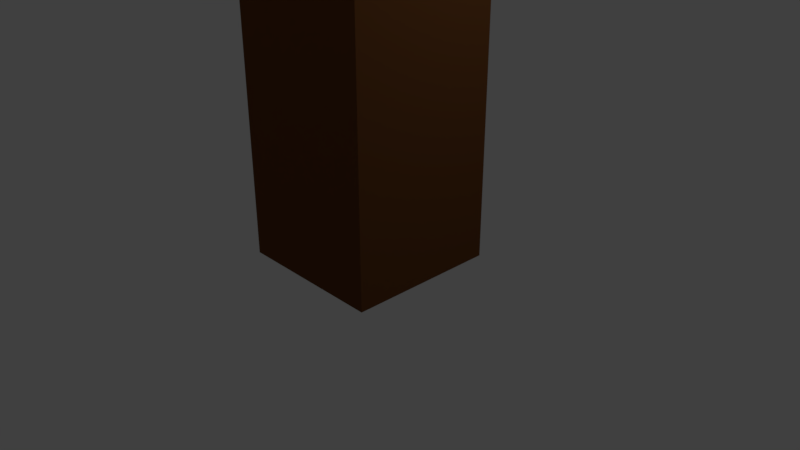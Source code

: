 # Source: Martelo.blend  (saved by Blender 2.79.0; exported with 4.5.12 LTS)
import bpy
from mathutils import Matrix  # noqa: F401  (used for matrix-valued properties, if any)

bpy.ops.wm.read_factory_settings(use_empty=True)
scene = bpy.context.scene
scene.name = 'Scene'

# ---- collections
col_collection_1 = bpy.data.collections.new('Collection 1'); scene.collection.children.link(col_collection_1)

# ---- materials (node trees are filled in below, after node groups)
mat_material_003 = bpy.data.materials.new('Material.003')
mat_material_003.alpha_threshold = 0.0
mat_material_003.roughness = 0.5
mat_material_005 = bpy.data.materials.new('Material.005')
mat_material_005.alpha_threshold = 0.0
mat_material_005.roughness = 0.5
mat_material_004 = bpy.data.materials.new('Material.004')
mat_material_004.alpha_threshold = 0.0
mat_material_004.roughness = 0.5

# ---- material node trees
mat_material_003.use_nodes = True; mat_material_003.node_tree.nodes.clear()
_N = mat_material_003.node_tree.nodes; _L = mat_material_003.node_tree.links
n0 = _N.new('ShaderNodeOutputMaterial'); n0.name = 'Material Output'; n0.location = (300, 300)
n1 = _N.new('ShaderNodeEmission'); n1.name = 'Emission'; n1.location = (10, 300)
n1.inputs[0].default_value = (0.4292, 0.3464, 0.0, 1.0)
n1.inputs[1].default_value = 1.5
_L.new(n1.outputs[0], n0.inputs[0])
n0.is_active_output = True
mat_material_005.use_nodes = True; mat_material_005.node_tree.nodes.clear()
_N = mat_material_005.node_tree.nodes; _L = mat_material_005.node_tree.links
n0 = _N.new('ShaderNodeOutputMaterial'); n0.name = 'Material Output'; n0.location = (300, 300)
n1 = _N.new('ShaderNodeBsdfPrincipled'); n1.name = 'Principled BSDF'; n1.location = (10, 300)
n1.width = 150
n1.subsurface_method = 'BURLEY'
n1.inputs[0].default_value = (0.08001, 0.08001, 0.08001, 1.0)
n1.inputs[2].default_value = 0.0
n1.inputs[3].default_value = 1.45
n1.inputs[9].default_value = (1.0, 1.0, 1.0)
_L.new(n1.outputs[0], n0.inputs[0])
n0.is_active_output = True
mat_material_004.use_nodes = True; mat_material_004.node_tree.nodes.clear()
_N = mat_material_004.node_tree.nodes; _L = mat_material_004.node_tree.links
n0 = _N.new('ShaderNodeOutputMaterial'); n0.name = 'Material Output'; n0.location = (300, 300)
n1 = _N.new('ShaderNodeBsdfDiffuse'); n1.name = 'Diffuse BSDF'; n1.location = (10, 300)
n1.inputs[0].default_value = (0.1473, 0.05548, 0.01718, 1.0)
n1.inputs[1].default_value = 0.2
_L.new(n1.outputs[0], n0.inputs[0])
n0.is_active_output = True

# ---- world
world_world = bpy.data.worlds.new('World'); scene.world = world_world
world_world.color = (0.05088, 0.05088, 0.05088)
world_world.use_sun_shadow = False
world_world.sun_shadow_jitter_overblur = 0.0
world_world.cycles.sampling_method = 'MANUAL'

# ---- cameras
cam_camera = bpy.data.cameras.new('Camera')
cam_camera.clip_end = 100.0
cam_camera.lens = 35.0
cam_camera.sensor_width = 32.0
cam_camera.sensor_height = 18.0
cam_camera.ortho_scale = 7.314
cam_camera.dof.focus_distance = 0.0

# ---- lights
light_lamp = bpy.data.lights.new('Lamp', 'POINT')
light_lamp.transmission_factor = 0.0
light_lamp.cutoff_distance = 30.0
light_lamp.energy = 100.0
light_lamp.shadow_buffer_clip_start = 1.001
light_lamp.shadow_soft_size = 0.1
light_lamp.shadow_maximum_resolution = 0.006
light_lamp.use_absolute_resolution = True

# ---- meshes
me_cube_002 = bpy.data.meshes.new('Cube.002')
me_cube_002.from_pydata([(-1.0, -1.0, -1.0), (-1.0, -1.0, 1.0), (-1.0, 1.0, -1.0), (-1.0, 1.0, 1.0), (1.0, -1.0, -1.0), (1.0, -1.0, 1.0), (1.0, 1.0, -1.0), (1.0, 1.0, 1.0), (-6.435, -11.26, -1.005), (-6.435, -11.26, 0.9955), (-6.435, -9.264, -1.005), (-6.435, -9.264, 0.9955), (-4.435, -11.26, -1.005), (-4.435, -11.26, 0.9955), (-4.435, -9.264, -1.005), (-4.435, -9.264, 0.9955), (-6.444, -0.9969, -0.9823), (-6.444, -0.9969, 1.018), (-6.444, 1.003, -0.9823), (-6.444, 1.003, 1.018), (-4.444, -0.9969, -0.9823), (-4.444, -0.9969, 1.018), (-4.444, 1.003, -0.9823), (-4.444, 1.003, 1.018), (-1.008, -11.25, -0.965), (-1.008, -11.25, 1.035), (-1.008, -9.255, -0.965), (-1.008, -9.255, 1.035), (0.9922, -11.25, -0.965), (0.9922, -11.25, 1.035), (0.9922, -9.255, -0.965), (0.9922, -9.255, 1.035), (-6.435, -11.26, -5.025), (-6.435, -11.26, -3.025), (-6.435, -9.264, -5.025), (-6.435, -9.264, -3.025), (-4.435, -11.26, -5.025), (-4.435, -11.26, -3.025), (-4.435, -9.264, -5.025), (-4.435, -9.264, -3.025), (-0.9349, -11.26, -5.025), (-0.9349, -11.26, -3.025), (-0.9349, -9.264, -5.025), (-0.9349, -9.264, -3.025), (1.065, -11.26, -5.025), (1.065, -11.26, -3.025), (1.065, -9.264, -5.025), (1.065, -9.264, -3.025), (-6.435, -0.8643, -5.025), (-6.435, -0.8643, -3.025), (-6.435, 1.136, -5.025), (-6.435, 1.136, -3.025), (-4.435, -0.8643, -5.025), (-4.435, -0.8643, -3.025), (-4.435, 1.136, -5.025), (-4.435, 1.136, -3.025), (-0.9349, -0.8643, -5.025), (-0.9349, -0.8643, -3.025), (-0.9349, 1.136, -5.025), (-0.9349, 1.136, -3.025), (1.065, -0.8643, -5.025), (1.065, -0.8643, -3.025), (1.065, 1.136, -5.025), (1.065, 1.136, -3.025), (-0.9349, 1.136, -5.025), (-0.9349, 1.136, -3.025), (1.065, 1.136, -5.025), (1.065, 1.136, -3.025), (1.065, 1.136, -5.025), (1.065, 1.136, -3.025), (-4.435, 1.136, -5.025), (-4.435, 1.136, -3.025)], [], [(0, 1, 3, 2), (2, 3, 7, 6), (6, 7, 5, 4), (4, 5, 1, 0), (2, 6, 4, 0), (7, 3, 1, 5), (8, 9, 11, 10), (10, 11, 15, 14), (14, 15, 13, 12), (12, 13, 9, 8), (10, 14, 12, 8), (15, 11, 9, 13), (16, 17, 19, 18), (18, 19, 23, 22), (22, 23, 21, 20), (20, 21, 17, 16), (18, 22, 20, 16), (23, 19, 17, 21), (24, 25, 27, 26), (26, 27, 31, 30), (30, 31, 29, 28), (28, 29, 25, 24), (26, 30, 28, 24), (31, 27, 25, 29), (32, 33, 35, 34), (38, 39, 37, 36), (36, 37, 33, 32), (34, 38, 36, 32), (39, 35, 33, 37), (40, 41, 43, 42), (46, 47, 45, 44), (44, 45, 41, 40), (42, 46, 44, 40), (47, 43, 41, 45), (48, 49, 51, 50), (54, 55, 53, 52), (52, 53, 49, 48), (50, 54, 52, 48), (55, 51, 49, 53), (56, 57, 59, 58), (62, 63, 61, 60), (60, 61, 57, 56), (58, 62, 60, 56), (63, 59, 57, 61), (59, 63, 67, 65), (58, 59, 65, 64), (63, 62, 66, 67), (62, 58, 64, 66), (64, 65, 69, 68), (50, 51, 71, 70)])
me_cube_002.polygons.foreach_set('use_smooth', [True] * 50)
me_cube_002.materials.append(mat_material_003)
me_cube_002.use_remesh_preserve_volume = False
me_cube_002.use_remesh_preserve_attributes = False
me_cube_002.use_mirror_vertex_groups = False
me_cube_002.update()
me_cube_001 = bpy.data.meshes.new('Cube.001')
me_cube_001.from_pydata([(-1.8, -3.0, -1.0), (-1.8, -3.0, 1.88), (-1.8, 3.0, -1.0), (-1.8, 3.0, 1.88), (1.8, -3.0, -1.0), (1.8, -3.0, 1.88), (1.8, 3.0, -1.0), (1.8, 3.0, 1.88), (-0.8484, -2.052, -0.9977), (-0.8484, -2.052, 0.002251)], [(9, 8)], [(0, 1, 3, 2), (2, 3, 7, 6), (6, 7, 5, 4), (4, 5, 1, 0), (2, 6, 4, 0), (7, 3, 1, 5)])
_ca = me_cube_001.color_attributes.new('Col', 'BYTE_COLOR', 'CORNER')
_ca.data.foreach_set('color', [1.0, 1.0, 1.0, 1.0, 1.0, 1.0, 1.0, 1.0, 1.0, 1.0, 1.0, 1.0, 1.0, 1.0, 1.0, 1.0, 1.0, 1.0, 1.0, 1.0, 1.0, 1.0, 1.0, 1.0, 1.0, 1.0, 1.0, 1.0, 1.0, 1.0, 1.0, 1.0, 1.0, 1.0, 1.0, 1.0, 1.0, 1.0, 1.0, 1.0, 1.0, 1.0, 1.0, 1.0, 1.0, 1.0, 1.0, 1.0, 1.0, 1.0, 1.0, 1.0, 1.0, 1.0, 1.0, 1.0, 1.0, 1.0, 1.0, 1.0, 1.0, 1.0, 1.0, 1.0, 1.0, 1.0, 1.0, 1.0, 1.0, 1.0, 1.0, 1.0, 1.0, 1.0, 1.0, 1.0, 1.0, 1.0, 1.0, 1.0, 1.0, 1.0, 1.0, 1.0, 1.0, 1.0, 1.0, 1.0, 1.0, 1.0, 1.0, 1.0, 1.0, 1.0, 1.0, 1.0])
me_cube_001.materials.append(mat_material_005)
me_cube_001.use_remesh_preserve_volume = False
me_cube_001.use_remesh_preserve_attributes = False
me_cube_001.use_mirror_vertex_groups = False
me_cube_001.update()
me_cube = bpy.data.meshes.new('Cube')
me_cube.from_pydata([(1.0, 1.0, -1.0), (1.0, -1.0, -1.0), (-1.0, -1.0, -1.0), (-1.0, 1.0, -1.0), (1.0, 1.0, 5.5), (1.0, -1.0, 5.5), (-1.0, -1.0, 5.5), (-1.0, 1.0, 5.5)], [], [(0, 1, 2, 3), (4, 7, 6, 5), (0, 4, 5, 1), (1, 5, 6, 2), (2, 6, 7, 3), (4, 0, 3, 7)])
me_cube.materials.append(mat_material_004)
me_cube.use_remesh_preserve_volume = False
me_cube.use_remesh_preserve_attributes = False
me_cube.use_mirror_vertex_groups = False
me_cube.update()

# ---- objects
ob_cube_002 = bpy.data.objects.new('Cube.002', me_cube_002)
ob_cube_001 = bpy.data.objects.new('Cube.001', me_cube_001)
ob_cube = bpy.data.objects.new('Cube', me_cube)
ob_lamp = bpy.data.objects.new('Lamp', light_lamp)
ob_camera = bpy.data.objects.new('Camera', cam_camera)

# ---- transforms, parenting, visibility, modifiers, constraints
ob_cube_002.location = (1.365, 2.57, 8.836)
ob_cube_002.scale = (0.5, 0.5, 0.5)
ob_cube_002.lineart.crease_threshold = 0.0
ob_cube_001.location = (0.0, 0.0, 7.4)
ob_cube_001.lineart.crease_threshold = 0.0
ob_cube.location = (0.0, 0.0, 1.0)
ob_cube.lock_rotations_4d = False
ob_cube.empty_display_type = 'ARROWS'
ob_cube.lineart.crease_threshold = 0.0
ob_lamp.location = (4.076, 1.005, 5.904)
ob_lamp.rotation_euler = (0.6503, 0.05522, 1.866)
ob_lamp.lock_rotations_4d = False
ob_lamp.empty_display_type = 'ARROWS'
ob_lamp.color = (0.0, 0.0, 0.0, 0.0)
ob_lamp.lineart.crease_threshold = 0.0
ob_camera.location = (7.481, -6.508, 5.344)
ob_camera.rotation_euler = (1.109, 0.0, 0.8149)
ob_camera.lock_rotations_4d = False
ob_camera.empty_display_type = 'ARROWS'
ob_camera.color = (0.0, 0.0, 0.0, 0.0)
ob_camera.display_type = 'WIRE'
ob_camera.lineart.crease_threshold = 0.0

# ---- collection membership
col_collection_1.objects.link(ob_cube_002)
col_collection_1.objects.link(ob_cube_001)
col_collection_1.objects.link(ob_cube)
col_collection_1.objects.link(ob_lamp)
col_collection_1.objects.link(ob_camera)

# ---- scene / render settings (as saved in the file)
scene.camera = ob_camera
scene.frame_start = 1; scene.frame_end = 250; scene.frame_set(0)
scene.render.engine = 'CYCLES'
scene.render.resolution_percentage = 50
scene.render.dither_intensity = 0.0
scene.cycles.use_denoising = False
scene.cycles.samples = 128
scene.cycles.sampling_pattern = 'TABULATED_SOBOL'
scene.cycles.use_adaptive_sampling = False
scene.cycles.use_light_tree = False
scene.cycles.blur_glossy = 0.0
scene.cycles.sample_clamp_indirect = 0.0
scene.view_settings.view_transform = 'Standard'
bpy.context.view_layer.update()
